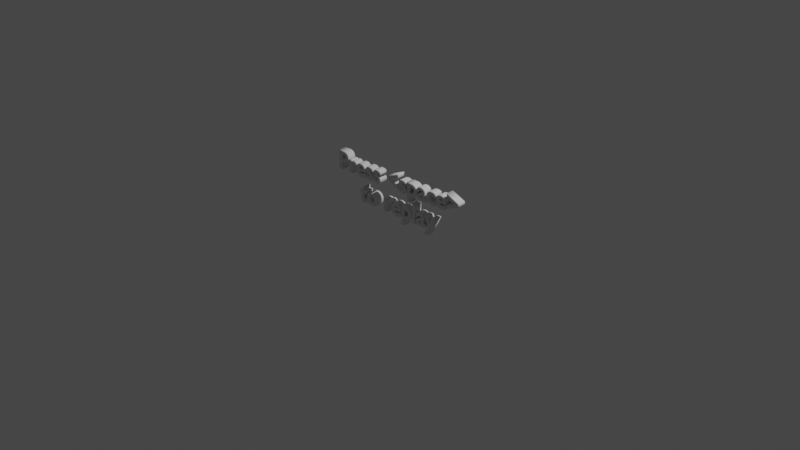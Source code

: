 # Source: replay.blend  (saved by Blender 3.4.6; exported with 4.5.12 LTS)
import bpy
from mathutils import Matrix  # noqa: F401  (used for matrix-valued properties, if any)

bpy.ops.wm.read_factory_settings(use_empty=True)
scene = bpy.context.scene
scene.name = 'Scene'

# ---- collections
col_collection = bpy.data.collections.new('Collection'); scene.collection.children.link(col_collection)

# ---- world
world_world = bpy.data.worlds.new('World'); scene.world = world_world
world_world.use_nodes = True; world_world.node_tree.nodes.clear()
_N = world_world.node_tree.nodes; _L = world_world.node_tree.links
n0 = _N.new('ShaderNodeOutputWorld'); n0.name = 'World Output'; n0.location = (300, 300)
n1 = _N.new('ShaderNodeBackground'); n1.name = 'Background'; n1.location = (10, 300)
n1.inputs[0].default_value = (0.05088, 0.05088, 0.05088, 1.0)
_L.new(n1.outputs[0], n0.inputs[0])
n0.is_active_output = True
world_world.color = (0.05088, 0.05088, 0.05088)
world_world.use_sun_shadow = False
world_world.sun_shadow_jitter_overblur = 0.0

# ---- cameras
cam_camera = bpy.data.cameras.new('Camera')
cam_camera.clip_end = 100.0
cam_camera.ortho_scale = 7.314

# ---- lights
light_light = bpy.data.lights.new('Light', 'POINT')
light_light.transmission_factor = 0.0
light_light.energy = 1000.0
light_light.shadow_soft_size = 0.1
light_light.shadow_maximum_resolution = 0.006
light_light.use_absolute_resolution = True

# ---- curves / text
txt_text = bpy.data.curves.new('Text', 'FONT')
txt_text.dimensions = '2D'
txt_text.body = 'Press <space>\nto replay'
txt_text.extrude = 0.04
txt_text.bevel_depth = 0.01
txt_text.align_x = 'CENTER'
txt_text.align_y = 'BOTTOM'
txt_text.size = 0.28

# ---- objects
ob_light = bpy.data.objects.new('Light', light_light)
ob_camera = bpy.data.objects.new('Camera', cam_camera)
ob_jhv = bpy.data.objects.new('jhv', txt_text)

# ---- transforms, parenting, visibility, modifiers, constraints
ob_light.location = (4.076, 1.005, 5.904)
ob_light.rotation_euler = (0.6503, 0.05522, 1.866)
ob_light.lock_rotations_4d = False
ob_light.empty_display_type = 'ARROWS'
ob_light.color = (0.0, 0.0, 0.0, 0.0)
ob_light.lineart.crease_threshold = 0.0
ob_camera.location = (7.359, -6.926, 4.958)
ob_camera.rotation_euler = (1.109, -0.0, 0.8149)
ob_camera.lock_rotations_4d = False
ob_camera.empty_display_type = 'ARROWS'
ob_camera.color = (0.0, 0.0, 0.0, 0.0)
ob_camera.display_type = 'WIRE'
ob_camera.lineart.crease_threshold = 0.0
ob_jhv.location = (0.0, 0.0, 0.0)
ob_jhv.rotation_euler = (1.578, 0.01417, 0.06687)

# ---- collection membership
col_collection.objects.link(ob_light)
col_collection.objects.link(ob_camera)
col_collection.objects.link(ob_jhv)

# ---- scene / render settings (as saved in the file)
scene.camera = ob_camera
scene.frame_start = 1; scene.frame_end = 250; scene.frame_set(0)
scene.render.engine = 'BLENDER_EEVEE_NEXT'
scene.cycles.sampling_pattern = 'TABULATED_SOBOL'
scene.cycles.use_light_tree = False
scene.view_settings.view_transform = 'Filmic'
bpy.context.view_layer.update()
